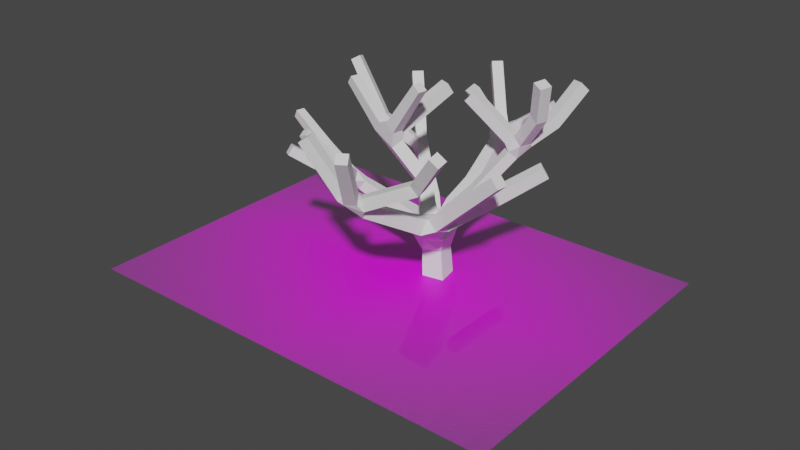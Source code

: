 # Source: sakura_tree.blend  (saved by Blender 3.2.14; exported with 4.5.12 LTS)
import bpy
from mathutils import Matrix  # noqa: F401  (used for matrix-valued properties, if any)

bpy.ops.wm.read_factory_settings(use_empty=True)
scene = bpy.context.scene
scene.name = 'Scene'

# ---- images (referenced by path relative to the original .blend; pixels are not part of the script)
import os
ASSET_DIR = os.environ.get("B2B_ASSET_DIR", "")  # directory of the original .blend (textures are referenced by path, not embedded)
HERE = os.path.dirname(os.path.abspath(__file__))  # packed textures are extracted next to this script under _unpacked/

def load_image(name, relpath, width, height, colorspace="sRGB"):
    """Load a texture the original file referenced (path relative to the .blend, or extracted next to this script)."""
    p = next((c for c in (os.path.join(HERE, relpath), os.path.join(ASSET_DIR, relpath)) if relpath and os.path.exists(c)), "")
    if p:
        img = bpy.data.images.load(p, check_existing=True)
        img.name = name
    else:  # same state as the original file: an image datablock whose file is absent (Cycles renders it pink)
        img = bpy.data.images.new(name, width, height)
        img.source = "FILE"
        img.filepath = "//" + (relpath or name)
    img.colorspace_settings.name = colorspace
    return img
img_sakura_tree_jpg = load_image('sakura tree.jpg', 'sakura tree.jpg', 1024, 1024, 'sRGB')

# ---- materials (node trees are filled in below, after node groups)
mat_sakura_tree = bpy.data.materials.new('sakura tree')
mat_sakura_tree.surface_render_method = 'BLENDED'
mat_sakura_tree.blend_method = 'BLEND'
mat_sakura_tree.use_transparent_shadow = False

# ---- material node trees
mat_sakura_tree.use_nodes = True; mat_sakura_tree.node_tree.nodes.clear()
_N = mat_sakura_tree.node_tree.nodes; _L = mat_sakura_tree.node_tree.links
n0 = _N.new('ShaderNodeOutputMaterial'); n0.name = 'Material Output'; n0.location = (300, 300)
n1 = _N.new('ShaderNodeTexImage'); n1.name = 'Image Texture'; n1.location = (-200, 300)
n1.image = img_sakura_tree_jpg
n1.extension = 'CLIP'
n2 = _N.new('ShaderNodeBsdfPrincipled'); n2.name = 'Principled BSDF'; n2.location = (0, 300)
n2.distribution = 'GGX'
n2.subsurface_method = 'RANDOM_WALK_SKIN'
n2.inputs[3].default_value = 1.45
n2.inputs[27].default_value = (0.0, 0.0, 0.0, 1.0)
n2.inputs[28].default_value = 1.0
_L.new(n1.outputs[0], n2.inputs[0])
_L.new(n1.outputs[1], n2.inputs[4])
_L.new(n2.outputs[0], n0.inputs[0])
n0.is_active_output = True

# ---- world
world_world = bpy.data.worlds.new('World'); scene.world = world_world
world_world.use_nodes = True; world_world.node_tree.nodes.clear()
_N = world_world.node_tree.nodes; _L = world_world.node_tree.links
n0 = _N.new('ShaderNodeOutputWorld'); n0.name = 'World Output'; n0.location = (300, 300)
n1 = _N.new('ShaderNodeBackground'); n1.name = 'Background'; n1.location = (10, 300)
n1.inputs[0].default_value = (0.05088, 0.05088, 0.05088, 1.0)
_L.new(n1.outputs[0], n0.inputs[0])
n0.is_active_output = True
world_world.color = (0.05088, 0.05088, 0.05088)
world_world.use_sun_shadow = False
world_world.sun_shadow_jitter_overblur = 0.0

# ---- meshes
me_sakura_tree = bpy.data.meshes.new('sakura tree')
me_sakura_tree.from_pydata([(-0.6667, -0.5, 0.0), (0.6667, -0.5, 0.0), (-0.6667, 0.5, 0.0), (0.6667, 0.5, 0.0)], [], [(0, 1, 3, 2)])
_uv = me_sakura_tree.uv_layers.new(name='UVMap')
_uv.uv.foreach_set('vector', [0.0, 0.0, 1.0, 0.0, 1.0, 1.0, 0.0, 1.0])
me_sakura_tree.materials.append(mat_sakura_tree)
me_sakura_tree.update()
me_cylinder_001 = bpy.data.meshes.new('Cylinder.001')
me_cylinder_001.from_pydata([(0.0, 1.0, -1.0), (0.0, 1.0, 1.0), (0.1951, 0.9808, -1.0), (0.1951, 0.9808, 1.0), (0.3827, 0.9239, -1.0), (0.3827, 0.9239, 1.0), (0.5556, 0.8315, -1.0), (0.5556, 0.8315, 1.0), (0.7071, 0.7071, -1.0), (0.7071, 0.7071, 1.0), (0.8315, 0.5556, -1.0), (0.8315, 0.5556, 1.0), (0.9239, 0.3827, -1.0), (0.9239, 0.3827, 1.0), (0.9808, 0.1951, -1.0), (0.9808, 0.1951, 1.0), (1.0, -4.371e-08, -1.0), (1.0, -4.371e-08, 1.0), (0.9808, -0.1951, -1.0), (0.9808, -0.1951, 1.0), (0.9239, -0.3827, -1.0), (0.9239, -0.3827, 1.0), (0.8315, -0.5556, -1.0), (0.8315, -0.5556, 1.0), (0.7071, -0.7071, -1.0), (0.7071, -0.7071, 1.0), (0.5556, -0.8315, -1.0), (0.5556, -0.8315, 1.0), (0.3827, -0.9239, -1.0), (0.3827, -0.9239, 1.0), (0.1951, -0.9808, -1.0), (0.1951, -0.9808, 1.0), (-8.742e-08, -1.0, -1.0), (-8.742e-08, -1.0, 1.0), (-0.1951, -0.9808, -1.0), (-0.1951, -0.9808, 1.0), (-0.3827, -0.9239, -1.0), (-0.3827, -0.9239, 1.0), (-0.5556, -0.8315, -1.0), (-0.5556, -0.8315, 1.0), (-0.7071, -0.7071, -1.0), (-0.7071, -0.7071, 1.0), (-0.8315, -0.5556, -1.0), (-0.8315, -0.5556, 1.0), (-0.9239, -0.3827, -1.0), (-0.9239, -0.3827, 1.0), (-0.9808, -0.1951, -1.0), (-0.9808, -0.1951, 1.0), (-1.0, 1.192e-08, -1.0), (-1.0, 1.192e-08, 1.0), (-0.9808, 0.1951, -1.0), (-0.9808, 0.1951, 1.0), (-0.9239, 0.3827, -1.0), (-0.9239, 0.3827, 1.0), (-0.8315, 0.5556, -1.0), (-0.8315, 0.5556, 1.0), (-0.7071, 0.7071, -1.0), (-0.7071, 0.7071, 1.0), (-0.5556, 0.8315, -1.0), (-0.5556, 0.8315, 1.0), (-0.3827, 0.9239, -1.0), (-0.3827, 0.9239, 1.0), (-0.1951, 0.9808, -1.0), (-0.1951, 0.9808, 1.0), (5.41e-08, 1.0, -2.878), (0.204, 0.9808, -2.878), (0.4002, 0.9239, -2.878), (0.5811, 0.8315, -2.878), (0.7396, 0.7071, -2.878), (0.8696, 0.5556, -2.878), (0.9663, 0.3827, -2.878), (1.026, 0.1951, -2.878), (1.046, -4.371e-08, -2.878), (1.026, -0.1951, -2.878), (0.9663, -0.3827, -2.878), (0.8696, -0.5556, -2.878), (0.7396, -0.7071, -2.878), (0.5811, -0.8315, -2.878), (0.4002, -0.9239, -2.878), (0.204, -0.9808, -2.878), (-3.734e-08, -1.0, -2.878), (-0.204, -0.9808, -2.878), (-0.4002, -0.9239, -2.878), (-0.5811, -0.8315, -2.878), (-0.7396, -0.7071, -2.878), (-0.8696, -0.5556, -2.878), (-0.9663, -0.3827, -2.878), (-1.026, -0.1951, -2.878), (-1.046, 1.192e-08, -2.878), (-1.026, 0.1951, -2.878), (-0.9663, 0.3827, -2.878), (-0.8696, 0.5556, -2.878), (-0.7396, 0.7071, -2.878), (-0.5811, 0.8315, -2.878), (-0.4002, 0.9239, -2.878), (-0.204, 0.9808, -2.878), (0.09755, 0.9904, 1.0), (0.2889, 0.9523, 1.0), (0.4691, 0.8777, 1.0), (0.6313, 0.7693, 1.0), (0.7693, 0.6313, 1.0), (0.8777, 0.4691, 1.0), (0.9523, 0.2889, 1.0), (0.9904, 0.09755, 1.0), (0.9904, -0.09755, 1.0), (0.9523, -0.2889, 1.0), (0.8777, -0.4691, 1.0), (0.7693, -0.6313, 1.0), (0.6313, -0.7693, 1.0), (0.4691, -0.8777, 1.0), (0.2889, -0.9523, 1.0), (0.09755, -0.9904, 1.0), (-0.09755, -0.9904, 1.0), (-0.2889, -0.9523, 1.0), (-0.4691, -0.8777, 1.0), (-0.6313, -0.7693, 1.0), (-0.7693, -0.6313, 1.0), (-0.8777, -0.4691, 1.0), (-0.9523, -0.2889, 1.0), (-0.9904, -0.09755, 1.0), (-0.9904, 0.09755, 1.0), (-0.9523, 0.2889, 1.0), (-0.8777, 0.4691, 1.0), (-0.7693, 0.6313, 1.0), (-0.6313, 0.7693, 1.0), (-0.4691, 0.8777, 1.0), (-0.2889, 0.9523, 1.0), (-0.09755, 0.9904, 1.0), (0.09755, 0.9904, 3.412), (2.303e-08, 1.0, 3.412), (0.2889, 0.9523, 3.412), (0.1951, 0.9808, 3.412), (0.4691, 0.8777, 3.412), (0.3827, 0.9239, 3.412), (0.6313, 0.7693, 3.412), (0.5556, 0.8315, 3.412), (0.7693, 0.6313, 3.412), (0.7071, 0.7071, 3.412), (0.8777, 0.4691, 3.412), (0.8315, 0.5556, 3.412), (0.9523, 0.2889, 3.412), (0.9239, 0.3827, 3.412), (0.9904, 0.09755, 3.412), (0.9808, 0.1951, 3.412), (0.9904, -0.09755, 3.412), (1.0, -4.371e-08, 3.412), (0.9523, -0.2889, 3.412), (0.9808, -0.1951, 3.412), (0.8777, -0.4691, 3.412), (0.9239, -0.3827, 3.412), (0.7693, -0.6313, 3.412), (0.8315, -0.5556, 3.412), (0.6313, -0.7693, 3.412), (0.7071, -0.7071, 3.412), (0.4691, -0.8777, 3.412), (0.5556, -0.8315, 3.412), (0.2889, -0.9523, 3.412), (0.3827, -0.9239, 3.412), (0.09755, -0.9904, 3.412), (0.1951, -0.9808, 3.412), (-0.09755, -0.9904, 3.412), (-6.439e-08, -1.0, 3.412), (-0.2889, -0.9523, 3.412), (-0.1951, -0.9808, 3.412), (-0.4691, -0.8777, 3.412), (-0.3827, -0.9239, 3.412), (-0.6313, -0.7693, 3.412), (-0.5556, -0.8315, 3.412), (-0.7693, -0.6313, 3.412), (-0.7071, -0.7071, 3.412), (-0.8777, -0.4691, 3.412), (-0.8315, -0.5556, 3.412), (-0.9523, -0.2889, 3.412), (-0.9239, -0.3827, 3.412), (-0.9904, -0.09755, 3.412), (-0.9808, -0.1951, 3.412), (-0.9904, 0.09755, 3.412), (-1.0, 1.192e-08, 3.412), (-0.9523, 0.2889, 3.412), (-0.9808, 0.1951, 3.412), (-0.8777, 0.4691, 3.412), (-0.9239, 0.3827, 3.412), (-0.7693, 0.6313, 3.412), (-0.8315, 0.5556, 3.412), (-0.6313, 0.7693, 3.412), (-0.7071, 0.7071, 3.412), (-0.4691, 0.8777, 3.412), (-0.5556, 0.8315, 3.412), (-0.2889, 0.9523, 3.412), (-0.3827, 0.9239, 3.412), (-0.09755, 0.9904, 3.412), (-0.1951, 0.9808, 3.412)], [], [(0, 1, 96, 3, 2), (2, 3, 97, 5, 4), (4, 5, 98, 7, 6), (6, 7, 99, 9, 8), (8, 9, 100, 11, 10), (10, 11, 101, 13, 12), (12, 13, 102, 15, 14), (14, 15, 103, 17, 16), (16, 17, 104, 19, 18), (18, 19, 105, 21, 20), (20, 21, 106, 23, 22), (22, 23, 107, 25, 24), (24, 25, 108, 27, 26), (26, 27, 109, 29, 28), (28, 29, 110, 31, 30), (30, 31, 111, 33, 32), (32, 33, 112, 35, 34), (34, 35, 113, 37, 36), (36, 37, 114, 39, 38), (38, 39, 115, 41, 40), (40, 41, 116, 43, 42), (42, 43, 117, 45, 44), (44, 45, 118, 47, 46), (46, 47, 119, 49, 48), (48, 49, 120, 51, 50), (50, 51, 121, 53, 52), (52, 53, 122, 55, 54), (54, 55, 123, 57, 56), (56, 57, 124, 59, 58), (58, 59, 125, 61, 60), (47, 118, 172, 175), (60, 61, 126, 63, 62), (62, 63, 127, 1, 0), (8, 10, 69, 68), (64, 65, 66, 67, 68, 69, 70, 71, 72, 73, 74, 75, 76, 77, 78, 79, 80, 81, 82, 83, 84, 85, 86, 87, 88, 89, 90, 91, 92, 93, 94, 95), (26, 28, 78, 77), (44, 46, 87, 86), (0, 2, 65, 64), (62, 0, 64, 95), (18, 20, 74, 73), (36, 38, 83, 82), (54, 56, 92, 91), (10, 12, 70, 69), (28, 30, 79, 78), (46, 48, 88, 87), (2, 4, 66, 65), (20, 22, 75, 74), (38, 40, 84, 83), (56, 58, 93, 92), (12, 14, 71, 70), (30, 32, 80, 79), (48, 50, 89, 88), (4, 6, 67, 66), (22, 24, 76, 75), (40, 42, 85, 84), (58, 60, 94, 93), (14, 16, 72, 71), (32, 34, 81, 80), (50, 52, 90, 89), (6, 8, 68, 67), (24, 26, 77, 76), (42, 44, 86, 85), (60, 62, 95, 94), (16, 18, 73, 72), (34, 36, 82, 81), (52, 54, 91, 90), (131, 128, 129, 190, 191, 188, 189, 186, 187, 184, 185, 182, 183, 180, 181, 178, 179, 176, 177, 174, 175, 172, 173, 170, 171, 168, 169, 166, 167, 164, 165, 162, 163, 160, 161, 158, 159, 156, 157, 154, 155, 152, 153, 150, 151, 148, 149, 146, 147, 144, 145, 142, 143, 140, 141, 138, 139, 136, 137, 134, 135, 132, 133, 130), (49, 119, 174, 177), (104, 17, 145, 144), (51, 120, 176, 179), (113, 35, 163, 162), (96, 1, 129, 128), (122, 53, 181, 180), (53, 121, 178, 181), (55, 122, 180, 183), (3, 96, 128, 131), (105, 19, 147, 146), (57, 123, 182, 185), (114, 37, 165, 164), (5, 97, 130, 133), (123, 55, 183, 182), (59, 124, 184, 187), (7, 98, 132, 135), (97, 3, 131, 130), (61, 125, 186, 189), (106, 21, 149, 148), (9, 99, 134, 137), (63, 126, 188, 191), (115, 39, 167, 166), (11, 100, 136, 139), (124, 57, 185, 184), (1, 127, 190, 129), (13, 101, 138, 141), (98, 5, 133, 132), (107, 23, 151, 150), (15, 102, 140, 143), (116, 41, 169, 168), (17, 103, 142, 145), (125, 59, 187, 186), (19, 104, 144, 147), (99, 7, 135, 134), (108, 25, 153, 152), (21, 105, 146, 149), (117, 43, 171, 170), (23, 106, 148, 151), (126, 61, 189, 188), (25, 107, 150, 153), (100, 9, 137, 136), (27, 108, 152, 155), (109, 27, 155, 154), (118, 45, 173, 172), (29, 109, 154, 157), (127, 63, 191, 190), (31, 110, 156, 159), (101, 11, 139, 138), (110, 29, 157, 156), (33, 111, 158, 161), (119, 47, 175, 174), (35, 112, 160, 163), (37, 113, 162, 165), (102, 13, 141, 140), (111, 31, 159, 158), (39, 114, 164, 167), (120, 49, 177, 176), (41, 115, 166, 169), (43, 116, 168, 171), (103, 15, 143, 142), (45, 117, 170, 173), (112, 33, 161, 160), (121, 51, 179, 178)])
_uv = me_cylinder_001.uv_layers.new(name='UVMap')
_uv.uv.foreach_set('vector', [1.0, 0.5, 1.0, 1.0, 0.9844, 1.0, 0.9688, 1.0, 0.9688, 0.5, 0.9688, 0.5, 0.9688, 1.0, 0.9531, 1.0, 0.9375, 1.0, 0.9375, 0.5, 0.9375, 0.5, 0.9375, 1.0, 0.9219, 1.0, 0.9062, 1.0, 0.9062, 0.5, 0.9062, 0.5, 0.9062, 1.0, 0.8906, 1.0, 0.875, 1.0, 0.875, 0.5, 0.875, 0.5, 0.875, 1.0, 0.8594, 1.0, 0.8438, 1.0, 0.8438, 0.5, 0.8438, 0.5, 0.8438, 1.0, 0.8281, 1.0, 0.8125, 1.0, 0.8125, 0.5, 0.8125, 0.5, 0.8125, 1.0, 0.7969, 1.0, 0.7812, 1.0, 0.7812, 0.5, 0.7812, 0.5, 0.7812, 1.0, 0.7656, 1.0, 0.75, 1.0, 0.75, 0.5, 0.75, 0.5, 0.75, 1.0, 0.7344, 1.0, 0.7188, 1.0, 0.7188, 0.5, 0.7188, 0.5, 0.7188, 1.0, 0.7031, 1.0, 0.6875, 1.0, 0.6875, 0.5, 0.6875, 0.5, 0.6875, 1.0, 0.6719, 1.0, 0.6562, 1.0, 0.6562, 0.5, 0.6562, 0.5, 0.6562, 1.0, 0.6406, 1.0, 0.625, 1.0, 0.625, 0.5, 0.625, 0.5, 0.625, 1.0, 0.6094, 1.0, 0.5938, 1.0, 0.5938, 0.5, 0.5938, 0.5, 0.5938, 1.0, 0.5781, 1.0, 0.5625, 1.0, 0.5625, 0.5, 0.5625, 0.5, 0.5625, 1.0, 0.5469, 1.0, 0.5312, 1.0, 0.5312, 0.5, 0.5312, 0.5, 0.5312, 1.0, 0.5156, 1.0, 0.5, 1.0, 0.5, 0.5, 0.5, 0.5, 0.5, 1.0, 0.4844, 1.0, 0.4688, 1.0, 0.4688, 0.5, 0.4688, 0.5, 0.4688, 1.0, 0.4531, 1.0, 0.4375, 1.0, 0.4375, 0.5, 0.4375, 0.5, 0.4375, 1.0, 0.4219, 1.0, 0.4062, 1.0, 0.4062, 0.5, 0.4062, 0.5, 0.4062, 1.0, 0.3906, 1.0, 0.375, 1.0, 0.375, 0.5, 0.375, 0.5, 0.375, 1.0, 0.3594, 1.0, 0.3438, 1.0, 0.3438, 0.5, 0.3438, 0.5, 0.3438, 1.0, 0.3281, 1.0, 0.3125, 1.0, 0.3125, 0.5, 0.3125, 0.5, 0.3125, 1.0, 0.2969, 1.0, 0.2812, 1.0, 0.2812, 0.5, 0.2812, 0.5, 0.2812, 1.0, 0.2656, 1.0, 0.25, 1.0, 0.25, 0.5, 0.25, 0.5, 0.25, 1.0, 0.2344, 1.0, 0.2188, 1.0, 0.2188, 0.5, 0.2188, 0.5, 0.2188, 1.0, 0.2031, 1.0, 0.1875, 1.0, 0.1875, 0.5, 0.1875, 0.5, 0.1875, 1.0, 0.1719, 1.0, 0.1562, 1.0, 0.1562, 0.5, 0.1562, 0.5, 0.1562, 1.0, 0.1406, 1.0, 0.125, 1.0, 0.125, 0.5, 0.125, 0.5, 0.125, 1.0, 0.1094, 1.0, 0.09375, 1.0, 0.09375, 0.5, 0.09375, 0.5, 0.09375, 1.0, 0.07812, 1.0, 0.0625, 1.0, 0.0625, 0.5, 0.2812, 1.0, 0.2969, 1.0, 0.2969, 1.0, 0.2812, 1.0, 0.0625, 0.5, 0.0625, 1.0, 0.04688, 1.0, 0.03125, 1.0, 0.03125, 0.5, 0.03125, 0.5, 0.03125, 1.0, 0.01562, 1.0, 0.0, 1.0, 0.0, 0.5, 0.875, 0.5, 0.8438, 0.5, 0.8438, 0.5, 0.875, 0.5, 0.75, 0.49, 0.7968, 0.4854, 0.8418, 0.4717, 0.8833, 0.4496, 0.9197, 0.4197, 0.9496, 0.3833, 0.9717, 0.3418, 0.9854, 0.2968, 0.99, 0.25, 0.9854, 0.2032, 0.9717, 0.1582, 0.9496, 0.1167, 0.9197, 0.08029, 0.8833, 0.05045, 0.8418, 0.02827, 0.7968, 0.01461, 0.75, 0.01, 0.7032, 0.01461, 0.6582, 0.02827, 0.6167, 0.05045, 0.5803, 0.08029, 0.5504, 0.1167, 0.5283, 0.1582, 0.5146, 0.2032, 0.51, 0.25, 0.5146, 0.2968, 0.5283, 0.3418, 0.5504, 0.3833, 0.5803, 0.4197, 0.6167, 0.4496, 0.6582, 0.4717, 0.7032, 0.4854, 0.5938, 0.5, 0.5625, 0.5, 0.5625, 0.5, 0.5938, 0.5, 0.3125, 0.5, 0.2812, 0.5, 0.2812, 0.5, 0.3125, 0.5, 1.0, 0.5, 0.9688, 0.5, 0.9688, 0.5, 1.0, 0.5, 0.03125, 0.5, 0.0, 0.5, 0.0, 0.5, 0.03125, 0.5, 0.7188, 0.5, 0.6875, 0.5, 0.6875, 0.5, 0.7188, 0.5, 0.4375, 0.5, 0.4062, 0.5, 0.4062, 0.5, 0.4375, 0.5, 0.1562, 0.5, 0.125, 0.5, 0.125, 0.5, 0.1562, 0.5, 0.8438, 0.5, 0.8125, 0.5, 0.8125, 0.5, 0.8438, 0.5, 0.5625, 0.5, 0.5312, 0.5, 0.5312, 0.5, 0.5625, 0.5, 0.2812, 0.5, 0.25, 0.5, 0.25, 0.5, 0.2812, 0.5, 0.9688, 0.5, 0.9375, 0.5, 0.9375, 0.5, 0.9688, 0.5, 0.6875, 0.5, 0.6562, 0.5, 0.6562, 0.5, 0.6875, 0.5, 0.4062, 0.5, 0.375, 0.5, 0.375, 0.5, 0.4062, 0.5, 0.125, 0.5, 0.09375, 0.5, 0.09375, 0.5, 0.125, 0.5, 0.8125, 0.5, 0.7812, 0.5, 0.7812, 0.5, 0.8125, 0.5, 0.5312, 0.5, 0.5, 0.5, 0.5, 0.5, 0.5312, 0.5, 0.25, 0.5, 0.2188, 0.5, 0.2188, 0.5, 0.25, 0.5, 0.9375, 0.5, 0.9062, 0.5, 0.9062, 0.5, 0.9375, 0.5, 0.6562, 0.5, 0.625, 0.5, 0.625, 0.5, 0.6562, 0.5, 0.375, 0.5, 0.3438, 0.5, 0.3438, 0.5, 0.375, 0.5, 0.09375, 0.5, 0.0625, 0.5, 0.0625, 0.5, 0.09375, 0.5, 0.7812, 0.5, 0.75, 0.5, 0.75, 0.5, 0.7812, 0.5, 0.5, 0.5, 0.4688, 0.5, 0.4688, 0.5, 0.5, 0.5, 0.2188, 0.5, 0.1875, 0.5, 0.1875, 0.5, 0.2188, 0.5, 0.9062, 0.5, 0.875, 0.5, 0.875, 0.5, 0.9062, 0.5, 0.625, 0.5, 0.5938, 0.5, 0.5938, 0.5, 0.625, 0.5, 0.3438, 0.5, 0.3125, 0.5, 0.3125, 0.5, 0.3438, 0.5, 0.0625, 0.5, 0.03125, 0.5, 0.03125, 0.5, 0.0625, 0.5, 0.75, 0.5, 0.7188, 0.5, 0.7188, 0.5, 0.75, 0.5, 0.4688, 0.5, 0.4375, 0.5, 0.4375, 0.5, 0.4688, 0.5, 0.1875, 0.5, 0.1562, 0.5, 0.1562, 0.5, 0.1875, 0.5, 0.2968, 0.4854, 0.2734, 0.4877, 0.25, 0.49, 0.2266, 0.4877, 0.2032, 0.4854, 0.1807, 0.4786, 0.1582, 0.4717, 0.1374, 0.4606, 0.1167, 0.4496, 0.09848, 0.4346, 0.08029, 0.4197, 0.06537, 0.4015, 0.05045, 0.3833, 0.03936, 0.3626, 0.02827, 0.3418, 0.02144, 0.3193, 0.01461, 0.2968, 0.01231, 0.2734, 0.01, 0.25, 0.01231, 0.2266, 0.01461, 0.2032, 0.02144, 0.1807, 0.02827, 0.1582, 0.03936, 0.1374, 0.05045, 0.1167, 0.06537, 0.09848, 0.08029, 0.08029, 0.09848, 0.06537, 0.1167, 0.05045, 0.1374, 0.03936, 0.1582, 0.02827, 0.1807, 0.02144, 0.2032, 0.01461, 0.2266, 0.01231, 0.25, 0.01, 0.2734, 0.01231, 0.2968, 0.01461, 0.3193, 0.02144, 0.3418, 0.02827, 0.3626, 0.03936, 0.3833, 0.05045, 0.4015, 0.06537, 0.4197, 0.08029, 0.4346, 0.09848, 0.4496, 0.1167, 0.4606, 0.1374, 0.4717, 0.1582, 0.4786, 0.1807, 0.4854, 0.2032, 0.4877, 0.2266, 0.49, 0.25, 0.4877, 0.2734, 0.4854, 0.2968, 0.4786, 0.3193, 0.4717, 0.3418, 0.4606, 0.3626, 0.4496, 0.3833, 0.4346, 0.4015, 0.4197, 0.4197, 0.4015, 0.4346, 0.3833, 0.4496, 0.3626, 0.4606, 0.3418, 0.4717, 0.3193, 0.4786, 0.25, 1.0, 0.2656, 1.0, 0.2656, 1.0, 0.25, 1.0, 0.7344, 1.0, 0.75, 1.0, 0.75, 1.0, 0.7344, 1.0, 0.2188, 1.0, 0.2344, 1.0, 0.2344, 1.0, 0.2188, 1.0, 0.4531, 1.0, 0.4688, 1.0, 0.4688, 1.0, 0.4531, 1.0, 0.9844, 1.0, 1.0, 1.0, 1.0, 1.0, 0.9844, 1.0, 0.1719, 1.0, 0.1875, 1.0, 0.1875, 1.0, 0.1719, 1.0, 0.1875, 1.0, 0.2031, 1.0, 0.2031, 1.0, 0.1875, 1.0, 0.1562, 1.0, 0.1719, 1.0, 0.1719, 1.0, 0.1562, 1.0, 0.9688, 1.0, 0.9844, 1.0, 0.9844, 1.0, 0.9688, 1.0, 0.7031, 1.0, 0.7188, 1.0, 0.7188, 1.0, 0.7031, 1.0, 0.125, 1.0, 0.1406, 1.0, 0.1406, 1.0, 0.125, 1.0, 0.4219, 1.0, 0.4375, 1.0, 0.4375, 1.0, 0.4219, 1.0, 0.9375, 1.0, 0.9531, 1.0, 0.9531, 1.0, 0.9375, 1.0, 0.1406, 1.0, 0.1562, 1.0, 0.1562, 1.0, 0.1406, 1.0, 0.09375, 1.0, 0.1094, 1.0, 0.1094, 1.0, 0.09375, 1.0, 0.9062, 1.0, 0.9219, 1.0, 0.9219, 1.0, 0.9062, 1.0, 0.9531, 1.0, 0.9688, 1.0, 0.9688, 1.0, 0.9531, 1.0, 0.0625, 1.0, 0.07812, 1.0, 0.07812, 1.0, 0.0625, 1.0, 0.6719, 1.0, 0.6875, 1.0, 0.6875, 1.0, 0.6719, 1.0, 0.875, 1.0, 0.8906, 1.0, 0.8906, 1.0, 0.875, 1.0, 0.03125, 1.0, 0.04688, 1.0, 0.04688, 1.0, 0.03125, 1.0, 0.3906, 1.0, 0.4062, 1.0, 0.4062, 1.0, 0.3906, 1.0, 0.8438, 1.0, 0.8594, 1.0, 0.8594, 1.0, 0.8438, 1.0, 0.1094, 1.0, 0.125, 1.0, 0.125, 1.0, 0.1094, 1.0, 0.0, 1.0, 0.01562, 1.0, 0.01562, 1.0, 0.0, 1.0, 0.8125, 1.0, 0.8281, 1.0, 0.8281, 1.0, 0.8125, 1.0, 0.9219, 1.0, 0.9375, 1.0, 0.9375, 1.0, 0.9219, 1.0, 0.6406, 1.0, 0.6562, 1.0, 0.6562, 1.0, 0.6406, 1.0, 0.7812, 1.0, 0.7969, 1.0, 0.7969, 1.0, 0.7812, 1.0, 0.3594, 1.0, 0.375, 1.0, 0.375, 1.0, 0.3594, 1.0, 0.75, 1.0, 0.7656, 1.0, 0.7656, 1.0, 0.75, 1.0, 0.07812, 1.0, 0.09375, 1.0, 0.09375, 1.0, 0.07812, 1.0, 0.7188, 1.0, 0.7344, 1.0, 0.7344, 1.0, 0.7188, 1.0, 0.8906, 1.0, 0.9062, 1.0, 0.9062, 1.0, 0.8906, 1.0, 0.6094, 1.0, 0.625, 1.0, 0.625, 1.0, 0.6094, 1.0, 0.6875, 1.0, 0.7031, 1.0, 0.7031, 1.0, 0.6875, 1.0, 0.3281, 1.0, 0.3438, 1.0, 0.3438, 1.0, 0.3281, 1.0, 0.6562, 1.0, 0.6719, 1.0, 0.6719, 1.0, 0.6562, 1.0, 0.04688, 1.0, 0.0625, 1.0, 0.0625, 1.0, 0.04688, 1.0, 0.625, 1.0, 0.6406, 1.0, 0.6406, 1.0, 0.625, 1.0, 0.8594, 1.0, 0.875, 1.0, 0.875, 1.0, 0.8594, 1.0, 0.5938, 1.0, 0.6094, 1.0, 0.6094, 1.0, 0.5938, 1.0, 0.5781, 1.0, 0.5938, 1.0, 0.5938, 1.0, 0.5781, 1.0, 0.2969, 1.0, 0.3125, 1.0, 0.3125, 1.0, 0.2969, 1.0, 0.5625, 1.0, 0.5781, 1.0, 0.5781, 1.0, 0.5625, 1.0, 0.01562, 1.0, 0.03125, 1.0, 0.03125, 1.0, 0.01562, 1.0, 0.5312, 1.0, 0.5469, 1.0, 0.5469, 1.0, 0.5312, 1.0, 0.8281, 1.0, 0.8438, 1.0, 0.8438, 1.0, 0.8281, 1.0, 0.5469, 1.0, 0.5625, 1.0, 0.5625, 1.0, 0.5469, 1.0, 0.5, 1.0, 0.5156, 1.0, 0.5156, 1.0, 0.5, 1.0, 0.2656, 1.0, 0.2812, 1.0, 0.2812, 1.0, 0.2656, 1.0, 0.4688, 1.0, 0.4844, 1.0, 0.4844, 1.0, 0.4688, 1.0, 0.4375, 1.0, 0.4531, 1.0, 0.4531, 1.0, 0.4375, 1.0, 0.7969, 1.0, 0.8125, 1.0, 0.8125, 1.0, 0.7969, 1.0, 0.5156, 1.0, 0.5312, 1.0, 0.5312, 1.0, 0.5156, 1.0, 0.4062, 1.0, 0.4219, 1.0, 0.4219, 1.0, 0.4062, 1.0, 0.2344, 1.0, 0.25, 1.0, 0.25, 1.0, 0.2344, 1.0, 0.375, 1.0, 0.3906, 1.0, 0.3906, 1.0, 0.375, 1.0, 0.3438, 1.0, 0.3594, 1.0, 0.3594, 1.0, 0.3438, 1.0, 0.7656, 1.0, 0.7812, 1.0, 0.7812, 1.0, 0.7656, 1.0, 0.3125, 1.0, 0.3281, 1.0, 0.3281, 1.0, 0.3125, 1.0, 0.4844, 1.0, 0.5, 1.0, 0.5, 1.0, 0.4844, 1.0, 0.2031, 1.0, 0.2188, 1.0, 0.2188, 1.0, 0.2031, 1.0])
me_cylinder_001.update()
me_cube_001 = bpy.data.meshes.new('Cube.001')
me_cube_001.from_pydata([(-0.1303, 0.4131, -0.1024), (-0.006937, -0.2949, -0.1024), (-0.6856, -0.4131, 0.1024), (-0.8089, 0.2949, 0.1024), (0.2657, 0.3803, 1.561), (0.3595, -0.1262, 1.59), (-0.1465, -0.2175, 1.632), (-0.2404, 0.289, 1.603), (-3.011, 0.7748, 6.165), (-3.101, 0.9688, 6.108), (-2.937, 1.075, 6.211), (-2.847, 0.8814, 6.268), (-2.504, 2.253, 5.513), (-2.323, 2.427, 5.513), (-2.193, 2.292, 5.68), (-2.374, 2.118, 5.68), (-2.265, -1.992, 5.013), (-2.438, -1.874, 4.988), (-2.39, -1.766, 5.162), (-2.217, -1.885, 5.188), (-3.644, -0.4046, 5.024), (-3.604, -0.2148, 5.024), (-3.521, -0.2323, 5.198), (-3.56, -0.4221, 5.198), (-0.8987, -2.131, 5.186), (-1.142, -2.179, 5.14), (-1.209, -1.998, 5.303), (-0.9652, -1.95, 5.349), (2.516, -1.144, 5.445), (2.489, -1.402, 5.445), (2.314, -1.384, 5.638), (2.341, -1.126, 5.638), (2.144, 0.7761, 4.945), (2.327, 0.5959, 4.923), (2.25, 0.4911, 5.146), (2.067, 0.6712, 5.168), (-0.7808, -3.162, 6.064), (-0.8598, -2.94, 6.064), (-0.6799, -2.876, 6.204), (-0.6009, -3.099, 6.204), (2.131, -2.459, 6.271), (2.119, -2.684, 6.198), (1.931, -2.719, 6.338), (1.943, -2.495, 6.411), (0.8146, -3.559, 6.198), (0.6151, -3.686, 6.198), (0.5114, -3.524, 6.335), (0.7109, -3.397, 6.335), (-1.232, -2.514, 5.892), (-1.384, -2.519, 5.826), (-1.419, -2.374, 5.896), (-1.268, -2.369, 5.962), (1.094, 2.826, 5.404), (1.14, 2.607, 5.404), (1.011, 2.58, 5.584), (0.9646, 2.798, 5.584), (-0.3944, 1.642, 5.725), (-0.6135, 1.758, 5.725), (-0.5161, 1.942, 5.861), (-0.2969, 1.826, 5.861), (-1.018, 3.242, 5.816), (-0.8389, 3.413, 5.816), (-0.7099, 3.278, 5.979), (-0.8894, 3.107, 5.979), (1.195, -0.07404, 4.2), (1.417, -0.2566, 4.189), (1.349, -0.3559, 4.45), (1.127, -0.1733, 4.461), (-2.67, -0.6271, 4.513), (-2.623, -0.4018, 4.513), (-2.536, -0.42, 4.726), (-2.583, -0.6452, 4.726), (-1.197, -1.411, 4.656), (-1.426, -1.509, 4.656), (-1.48, -1.382, 4.862), (-1.251, -1.284, 4.862), (-1.786, -1.427, 4.513), (-1.999, -1.311, 4.499), (-1.95, -1.195, 4.707), (-1.737, -1.311, 4.721), (-2.225, 0.7646, 4.907), (-2.348, 0.9736, 4.878), (-2.196, 1.085, 5.033), (-2.073, 0.876, 5.062), (0.4931, -0.9717, 6.76), (0.4595, -1.172, 6.76), (0.2976, -1.145, 6.88), (0.3312, -0.9446, 6.88), (-1.775, -0.6861, 6.32), (-1.724, -0.4891, 6.32), (-1.614, -0.5175, 6.489), (-1.665, -0.7144, 6.489), (-0.0771, 0.4136, 6.272), (0.1544, 0.3148, 6.272), (0.1028, 0.1938, 6.487), (-0.1287, 0.2926, 6.487), (1.663, -1.04, 4.644), (1.633, -1.328, 4.644), (1.439, -1.307, 4.858), (1.469, -1.02, 4.858), (0.09809, -0.7137, 4.589), (0.2356, -0.4954, 4.654), (0.4028, -0.6443, 4.798), (0.2653, -0.8625, 4.733), (0.5283, -2.011, 4.289), (0.2486, -1.916, 4.289), (0.2933, -1.785, 4.55), (0.573, -1.88, 4.55), (1.399, -2.131, 5.377), (1.431, -2.377, 5.344), (1.279, -2.423, 5.537), (1.247, -2.177, 5.57), (-0.0953, 1.396, 3.746), (0.2452, 1.368, 3.774), (0.2058, 1.174, 4.055), (-0.1347, 1.203, 4.027), (1.941, 1.105, 6.596), (1.833, 0.8744, 6.558), (1.606, 0.9677, 6.635), (1.714, 1.198, 6.673), (-0.1171, 1.066, 5.814), (-0.1807, 1.325, 5.814), (-0.01294, 1.366, 6.017), (0.05064, 1.108, 6.017), (1.56, 2.912, 5.985), (1.808, 2.794, 6.008), (1.711, 2.626, 6.203), (1.462, 2.743, 6.18), (0.3928, 0.993, 3.952), (0.5679, 0.8323, 3.952), (0.4484, 0.7022, 4.111), (0.2734, 0.8629, 4.111), (1.317, 2.255, 5.305), (1.551, 2.13, 5.315), (1.468, 1.992, 5.526), (1.235, 2.117, 5.516), (1.743, 1.334, 5.749), (1.643, 1.099, 5.731), (1.431, 1.181, 5.849), (1.531, 1.415, 5.867), (0.0212, 0.3994, 0.5302), (0.131, -0.2308, 0.5302), (-0.4732, -0.3361, 0.7125), (-0.5829, 0.2942, 0.7125), (0.1445, 0.3883, 1.045), (0.2432, -0.1787, 1.045), (-0.3003, -0.2734, 1.209), (-0.3991, 0.2937, 1.209), (0.1951, 0.4084, 2.011), (0.2839, -0.07439, 2.068), (-0.1969, -0.1702, 2.006), (-0.2857, 0.3126, 1.949), (0.1331, 0.4308, 2.381), (0.2184, -0.03293, 2.436), (-0.2434, -0.1249, 2.376), (-0.3287, 0.3388, 2.321), (0.07352, 0.4523, 2.736), (0.1554, 0.006914, 2.789), (-0.2881, -0.08143, 2.732), (-0.3701, 0.3639, 2.679), (0.2762, -0.07458, 3.117), (-0.06814, -0.2983, 3.117), (-0.2462, -0.1197, 3.499), (0.1247, 0.1515, 3.502), (0.4361, -0.3414, 3.306), (0.1106, -0.5528, 3.306), (0.006344, -0.3923, 3.644), (0.3318, -0.1808, 3.644), (0.5858, -0.5911, 3.484), (0.278, -0.7911, 3.484), (0.1794, -0.6393, 3.803), (0.4872, -0.4393, 3.803), (0.7293, -0.8304, 3.653), (0.4383, -1.019, 3.653), (0.3451, -0.8759, 3.955), (0.6899, -0.7013, 3.932), (-0.4952, -0.228, 3.208), (-0.7025, 0.09332, 3.208), (-0.5162, 0.2374, 3.517), (-0.7294, -0.3572, 3.412), (-0.9168, -0.06678, 3.412), (-0.7528, 0.03902, 3.698), (-0.5654, -0.2514, 3.698), (-0.9331, -0.4696, 3.591), (-1.103, -0.2061, 3.591), (-0.9544, -0.1101, 3.849), (-0.7843, -0.3736, 3.849), (-1.119, -0.5724, 3.753), (-1.274, -0.3334, 3.753), (-1.139, -0.2463, 3.988), (-0.9844, -0.4853, 3.988), (-1.294, -0.6685, 3.906), (-1.433, -0.4525, 3.906), (-1.311, -0.3738, 4.118), (-1.172, -0.5898, 4.118), (-1.459, -0.7597, 4.05), (-1.584, -0.5654, 4.05), (-1.474, -0.4946, 4.241), (-1.349, -0.6889, 4.241), (-0.6743, 0.4077, 3.182), (-0.3433, 0.6965, 3.168), (-0.237, 0.4805, 3.514), (-0.8758, 0.605, 3.385), (-0.6351, 0.879, 3.385), (-0.4846, 0.7467, 3.69), (-0.7253, 0.4728, 3.69), (-1.055, 0.7807, 3.566), (-0.8323, 1.034, 3.566), (-0.693, 0.9119, 3.848), (-0.9159, 0.6583, 3.848), (-1.222, 0.9437, 3.734), (-1.015, 1.178, 3.734), (-0.8864, 1.065, 3.995), (-1.093, 0.8303, 3.995), (-1.379, 1.098, 3.893), (-1.188, 1.315, 3.893), (-1.069, 1.21, 4.134), (-1.26, 0.9931, 4.134), (-1.53, 1.245, 4.045), (-1.354, 1.445, 4.045), (-1.244, 1.349, 4.267), (-1.42, 1.149, 4.267), (-2.37, 0.7615, 5.136), (-2.468, 0.9724, 5.074), (-2.29, 1.088, 5.186), (-2.192, 0.8773, 5.248), (-2.482, 0.7638, 5.314), (-2.578, 0.9717, 5.254), (-2.402, 1.086, 5.364), (-2.305, 0.878, 5.425), (-2.59, 0.7661, 5.489), (-2.686, 0.9711, 5.429), (-2.512, 1.084, 5.538), (-2.416, 0.8787, 5.598), (-2.697, 0.7683, 5.66), (-2.791, 0.9705, 5.601), (-2.62, 1.082, 5.709), (-2.526, 0.8794, 5.768), (-2.803, 0.7705, 5.83), (-2.895, 0.97, 5.772), (-2.726, 1.08, 5.878), (-2.634, 0.8801, 5.936), (-2.907, 0.7727, 5.998), (-2.999, 0.9694, 5.94), (-2.832, 1.077, 6.045), (-2.741, 0.8807, 6.102), (-1.793, 1.517, 4.37), (-1.616, 1.687, 4.37), (-1.49, 1.555, 4.533), (-1.678, 1.431, 4.528), (-1.893, 1.621, 4.531), (-1.716, 1.791, 4.531), (-1.589, 1.659, 4.694), (-1.766, 1.489, 4.694), (-1.994, 1.726, 4.693), (-1.816, 1.896, 4.693), (-1.688, 1.764, 4.857), (-1.866, 1.593, 4.857), (-2.095, 1.83, 4.856), (-1.917, 2.002, 4.856), (-1.789, 1.869, 5.021), (-1.967, 1.697, 5.021), (-2.197, 1.936, 5.02), (-2.018, 2.108, 5.02), (-1.889, 1.974, 5.185), (-2.069, 1.802, 5.185), (-2.299, 2.041, 5.184), (-2.119, 2.214, 5.184), (-1.99, 2.08, 5.35), (-2.17, 1.907, 5.35), (-2.401, 2.147, 5.348), (-2.221, 2.321, 5.348), (-2.091, 2.186, 5.515), (-2.272, 2.012, 5.515), (-1.925, -1.592, 4.658), (-2.116, -1.461, 4.63), (-2.063, -1.341, 4.824), (-1.871, -1.472, 4.852), (-2.042, -1.73, 4.78), (-2.227, -1.603, 4.753), (-2.175, -1.487, 4.94), (-1.99, -1.614, 4.967), (-2.154, -1.862, 4.898), (-2.333, -1.74, 4.871), (-2.284, -1.628, 5.052), (-2.105, -1.751, 5.079), (-2.862, -0.5833, 4.614), (-2.816, -0.3649, 4.614), (-2.72, -0.385, 4.814), (-2.766, -0.6035, 4.814), (-3.028, -0.5454, 4.701), (-2.984, -0.333, 4.701), (-2.89, -0.3526, 4.895), (-2.934, -0.565, 4.895), (-3.187, -0.509, 4.784), (-3.144, -0.3025, 4.784), (-3.053, -0.3215, 4.974), (-3.096, -0.528, 4.974), (-3.342, -0.4735, 4.866), (-3.3, -0.2727, 4.866), (-3.212, -0.2912, 5.05), (-3.254, -0.4921, 5.05), (-3.494, -0.4388, 4.946), (-3.454, -0.2435, 4.946), (-3.367, -0.2616, 5.125), (-3.408, -0.4568, 5.125), (-1.126, -1.577, 4.775), (-1.356, -1.675, 4.775), (-1.41, -1.547, 4.983), (-1.181, -1.449, 4.983), (-1.054, -1.744, 4.896), (-1.285, -1.842, 4.896), (-1.34, -1.714, 5.105), (-1.109, -1.616, 5.105), (-0.9824, -1.912, 5.018), (-1.214, -2.01, 5.018), (-1.269, -1.882, 5.227), (-1.037, -1.783, 5.227), (1.847, -1.063, 4.818), (1.818, -1.344, 4.818), (1.629, -1.324, 5.027), (1.658, -1.043, 5.027), (2.02, -1.084, 4.98), (1.991, -1.359, 4.98), (1.806, -1.34, 5.184), (1.834, -1.064, 5.184), (2.188, -1.104, 5.137), (2.159, -1.374, 5.137), (1.978, -1.355, 5.338), (2.006, -1.085, 5.338), (2.353, -1.124, 5.292), (2.325, -1.388, 5.292), (2.147, -1.37, 5.489), (2.175, -1.106, 5.489), (0.4505, -2.228, 4.417), (0.1789, -2.135, 4.417), (0.2223, -2.007, 4.67), (0.4939, -2.1, 4.67), (0.3784, -2.428, 4.535), (0.1143, -2.338, 4.535), (0.1565, -2.214, 4.781), (0.4205, -2.303, 4.781), (0.3083, -2.622, 4.65), (0.05161, -2.535, 4.65), (0.09262, -2.414, 4.889), (0.3501, -2.498, 4.875), (1.383, 0.09675, 4.348), (1.583, -0.1008, 4.323), (1.499, -0.2157, 4.567), (1.299, -0.0182, 4.591), (1.542, 0.2382, 4.472), (1.738, 0.04424, 4.448), (1.656, -0.0686, 4.687), (1.459, 0.1253, 4.711), (1.696, 0.3757, 4.593), (1.889, 0.1853, 4.57), (1.808, 0.07452, 4.805), (1.615, 0.2649, 4.828), (1.847, 0.5108, 4.712), (2.036, 0.3239, 4.689), (1.957, 0.2151, 4.92), (1.768, 0.4021, 4.943), (1.996, 0.6442, 4.829), (2.182, 0.4606, 4.807), (2.104, 0.3538, 5.033), (1.918, 0.5374, 5.056), (-0.05708, -2.918, 5.0), (-0.1437, -2.674, 5.0), (0.05346, -2.604, 5.153), (0.096, -2.836, 5.163), (-0.1832, -2.96, 5.186), (-0.2685, -2.72, 5.186), (-0.07437, -2.651, 5.336), (0.01093, -2.892, 5.336), (-0.306, -3.002, 5.366), (-0.3901, -2.765, 5.366), (-0.1988, -2.697, 5.514), (-0.1148, -2.934, 5.514), (-0.4267, -3.043, 5.544), (-0.5095, -2.809, 5.544), (-0.3211, -2.743, 5.69), (-0.2384, -2.976, 5.69), (-0.5459, -3.083, 5.719), (-0.6274, -2.853, 5.719), (-0.4419, -2.787, 5.863), (-0.3604, -3.017, 5.863), (-0.6638, -3.123, 5.892), (-0.7441, -2.897, 5.892), (-0.5614, -2.832, 6.034), (-0.4811, -3.058, 6.034), (1.588, -2.206, 5.599), (1.575, -2.441, 5.523), (1.379, -2.478, 5.669), (1.392, -2.243, 5.745), (1.726, -2.271, 5.77), (1.713, -2.503, 5.695), (1.52, -2.539, 5.839), (1.532, -2.307, 5.915), (1.862, -2.334, 5.939), (1.85, -2.564, 5.864), (1.658, -2.6, 6.007), (1.67, -2.37, 6.082), (1.997, -2.397, 6.106), (1.985, -2.624, 6.032), (1.795, -2.66, 6.173), (1.807, -2.433, 6.247), (0.3841, -2.863, 5.023), (0.1656, -3.002, 5.023), (0.2705, -2.684, 5.173), (0.4591, -2.984, 5.228), (0.2439, -3.121, 5.228), (0.132, -2.946, 5.375), (0.3472, -2.808, 5.375), (0.5322, -3.102, 5.427), (0.3202, -3.237, 5.427), (0.21, -3.064, 5.572), (0.422, -2.929, 5.572), (0.604, -3.219, 5.623), (0.3952, -3.352, 5.623), (0.2866, -3.181, 5.766), (0.4954, -3.048, 5.766), (0.6749, -3.333, 5.817), (0.4692, -3.464, 5.817), (0.3623, -3.296, 5.958), (0.5679, -3.165, 5.958), (0.745, -3.447, 6.008), (0.5425, -3.576, 6.008), (0.4372, -3.411, 6.147), (0.6397, -3.281, 6.147), (-1.013, -2.281, 5.448), (-1.219, -2.288, 5.358), (-1.267, -2.09, 5.453), (-1.061, -2.083, 5.543), (-1.092, -2.365, 5.608), (-1.278, -2.371, 5.527), (-1.322, -2.192, 5.613), (-1.136, -2.186, 5.694), (-1.164, -2.442, 5.754), (-1.332, -2.447, 5.68), (-1.372, -2.286, 5.758), (-1.204, -2.28, 5.832), (-0.1227, 1.659, 3.925), (0.1923, 1.67, 3.975), (0.1552, 1.498, 4.242), (-0.1598, 1.488, 4.191), (-0.1461, 1.894, 4.083), (0.1498, 1.904, 4.131), (0.1149, 1.743, 4.382), (-0.181, 1.733, 4.334), (-0.168, 2.113, 4.231), (0.1102, 2.122, 4.276), (0.07739, 1.971, 4.512), (-0.2008, 1.962, 4.467), (-0.1888, 2.321, 4.372), (0.07242, 2.33, 4.414), (0.04163, 2.188, 4.636), (-0.2196, 2.179, 4.594), (0.126, 2.632, 4.669), (0.1763, 2.394, 4.669), (0.01678, 2.373, 4.88), (-0.03539, 2.598, 4.88), (0.2945, 2.666, 4.797), (0.3441, 2.431, 4.797), (0.205, 2.401, 4.991), (0.1555, 2.637, 4.991), (0.4587, 2.699, 4.922), (0.5075, 2.467, 4.922), (0.3705, 2.438, 5.113), (0.3217, 2.67, 5.113), (0.6201, 2.731, 5.044), (0.6682, 2.502, 5.044), (0.5332, 2.474, 5.233), (0.4851, 2.703, 5.233), (0.7794, 2.763, 5.165), (0.8268, 2.538, 5.165), (0.6939, 2.51, 5.351), (0.6465, 2.735, 5.351), (0.9372, 2.794, 5.285), (0.9839, 2.572, 5.285), (0.8529, 2.545, 5.468), (0.8062, 2.767, 5.468), (-0.09909, 2.199, 4.758), (-0.3183, 2.315, 4.758), (-0.228, 2.46, 4.894), (-0.1581, 2.087, 4.951), (-0.3773, 2.204, 4.951), (-0.2799, 2.387, 5.087), (-0.06069, 2.271, 5.087), (-0.2172, 1.976, 5.145), (-0.4364, 2.092, 5.145), (-0.3389, 2.276, 5.28), (-0.1197, 2.16, 5.28), (-0.2763, 1.865, 5.338), (-0.4954, 1.981, 5.338), (-0.398, 2.165, 5.474), (-0.1788, 2.048, 5.474), (-0.3353, 1.753, 5.532), (-0.5545, 1.87, 5.532), (-0.457, 2.053, 5.667), (-0.2379, 1.937, 5.667), (-0.3642, 2.556, 4.731), (-0.1847, 2.727, 4.731), (-0.4732, 2.67, 4.912), (-0.2937, 2.842, 4.912), (-0.1647, 2.707, 5.075), (-0.3442, 2.535, 5.075), (-0.5823, 2.785, 5.093), (-0.4027, 2.956, 5.093), (-0.2738, 2.821, 5.256), (-0.4533, 2.65, 5.256), (-0.6913, 2.899, 5.273), (-0.5118, 3.07, 5.273), (-0.3828, 2.935, 5.437), (-0.5623, 2.764, 5.437), (-0.8003, 3.013, 5.454), (-0.6208, 3.185, 5.454), (-0.4918, 3.049, 5.617), (-0.6714, 2.878, 5.617), (-0.9094, 3.128, 5.635), (-0.7299, 3.299, 5.635), (-0.6009, 3.164, 5.798), (-0.7804, 2.992, 5.798), (1.006, -0.8926, 3.91), (0.8232, -0.948, 4.258), (0.6856, -0.8023, 4.209), (0.893, -0.5031, 4.006), (1.147, -0.6744, 4.006), (1.091, -0.7582, 4.295), (0.8366, -0.5869, 4.295), (1.037, -0.2971, 4.099), (1.284, -0.4631, 4.099), (1.229, -0.5442, 4.379), (0.9828, -0.3783, 4.379), (-1.827, -0.8248, 4.245), (-1.814, -0.581, 4.237), (-1.747, -0.5951, 4.436), (-1.774, -0.7854, 4.439), (-2.052, -0.7489, 4.303), (-2.008, -0.5381, 4.303), (-1.939, -0.5525, 4.507), (-1.983, -0.7634, 4.507), (-2.252, -0.7095, 4.371), (-2.207, -0.4939, 4.371), (-2.136, -0.5087, 4.579), (-2.182, -0.7242, 4.579), (-2.456, -0.6692, 4.44), (-2.41, -0.4489, 4.44), (-2.338, -0.464, 4.653), (-2.384, -0.6843, 4.653), (-1.439, -0.8863, 4.289), (-1.618, -0.9582, 4.271), (-1.684, -0.8607, 4.468), (-1.486, -0.7761, 4.468), (-1.362, -1.053, 4.406), (-1.57, -1.142, 4.406), (-1.62, -1.026, 4.594), (-1.412, -0.9376, 4.594), (-1.281, -1.229, 4.528), (-1.499, -1.322, 4.528), (-1.551, -1.201, 4.726), (-1.333, -1.108, 4.726), (-1.559, -0.8524, 4.443), (-1.656, -1.094, 4.333), (-1.862, -1.008, 4.333), (-1.821, -0.9108, 4.531), (-1.615, -0.9973, 4.531), (-1.716, -1.25, 4.417), (-1.931, -1.16, 4.417), (-1.889, -1.059, 4.623), (-1.674, -1.149, 4.623), (-1.664, 1.189, 4.333), (-1.812, 1.383, 4.333), (-1.542, 1.282, 4.523), (-1.797, 1.087, 4.469), (-1.945, 1.281, 4.469), (-1.824, 1.374, 4.659), (-1.675, 1.18, 4.659), (-1.931, 0.9852, 4.604), (-2.079, 1.179, 4.604), (-1.957, 1.272, 4.794), (-1.809, 1.078, 4.794), (-2.064, 0.8832, 4.74), (-2.212, 1.077, 4.74), (-2.09, 1.17, 4.93), (-1.942, 0.9763, 4.93), (-0.036, -0.7583, 4.743), (0.0507, -0.5428, 4.873), (0.2365, -0.6907, 4.994), (0.1498, -0.9063, 4.864), (-0.1869, -0.8041, 4.918), (-0.1001, -0.5884, 5.049), (0.08584, -0.7364, 5.17), (-0.0009463, -0.9522, 5.039), (-0.338, -0.8499, 5.094), (-0.2511, -0.634, 5.225), (-0.06497, -0.7822, 5.346), (-0.1518, -0.9982, 5.215), (-0.4892, -0.8958, 5.27), (-0.4022, -0.6796, 5.401), (-0.2159, -0.828, 5.522), (-0.3029, -1.044, 5.391), (-0.2184, -0.8258, 5.722), (-0.2607, -1.078, 5.722), (-0.4646, -1.044, 5.873), (-0.3703, -0.801, 5.85), (-0.08679, -0.8528, 5.914), (-0.1275, -1.096, 5.914), (-0.3236, -1.063, 6.059), (-0.2829, -0.8199, 6.059), (0.03682, -0.8781, 6.094), (-0.00236, -1.112, 6.094), (-0.1912, -1.08, 6.234), (-0.152, -0.8465, 6.234), (0.1555, -0.9025, 6.268), (0.1178, -1.128, 6.268), (-0.06406, -1.097, 6.402), (-0.02632, -0.872, 6.402), (0.2706, -0.9261, 6.436), (0.2343, -1.143, 6.436), (0.05925, -1.114, 6.565), (0.09558, -0.8967, 6.565), (0.383, -0.9491, 6.599), (0.348, -1.158, 6.599), (0.1796, -1.129, 6.724), (0.2146, -0.9209, 6.724), (-0.8199, -0.9586, 5.616), (-0.7562, -0.7107, 5.616), (-0.5895, -0.7265, 5.828), (-0.681, -0.9943, 5.828), (-0.9966, -0.9082, 5.747), (-0.9353, -0.6697, 5.747), (-0.8017, -0.7041, 5.951), (-0.8629, -0.9426, 5.951), (-1.163, -0.8609, 5.869), (-1.104, -0.6312, 5.869), (-0.9748, -0.6643, 6.065), (-1.034, -0.8939, 6.065), (-1.322, -0.8154, 5.986), (-1.265, -0.5943, 5.986), (-1.141, -0.6261, 6.175), (-1.198, -0.8472, 6.175), (-1.476, -0.7713, 6.1), (-1.422, -0.5584, 6.1), (-1.302, -0.5891, 6.282), (-1.357, -0.802, 6.282), (-1.627, -0.7282, 6.211), (-1.575, -0.5234, 6.211), (-1.46, -0.5529, 6.386), (-1.512, -0.7577, 6.386), (-0.5076, -0.5793, 5.601), (-0.264, -0.6831, 5.601), (-0.4195, -0.3762, 5.738), (-0.1784, -0.479, 5.738), (-0.2322, -0.605, 5.962), (-0.4732, -0.5022, 5.962), (-0.3328, -0.1762, 5.874), (-0.09415, -0.278, 5.874), (-0.1473, -0.4027, 6.095), (-0.386, -0.3009, 6.095), (-0.247, 0.02174, 6.007), (-0.01071, -0.07901, 6.007), (-0.06336, -0.2025, 6.226), (-0.2996, -0.1017, 6.226), (-0.1618, 0.2182, 6.14), (0.07211, 0.1185, 6.14), (0.01999, -0.003717, 6.357), (-0.2139, 0.09602, 6.357), (1.044, -0.9616, 4.057), (1.011, -1.277, 4.057), (0.7935, -1.268, 4.258), (1.256, -0.9886, 4.258), (1.224, -1.294, 4.258), (1.018, -1.273, 4.486), (1.05, -0.9672, 4.486), (1.461, -1.015, 4.453), (1.43, -1.311, 4.453), (1.231, -1.29, 4.673), (1.262, -0.994, 4.673), (0.3691, -1.0, 4.071), (0.5799, -0.773, 4.071), (0.5159, -1.172, 4.245), (0.27, -0.898, 4.258), (0.4704, -0.6819, 4.258), (0.6382, -0.8375, 4.444), (0.4378, -1.054, 4.444), (0.1756, -0.8006, 4.437), (0.3661, -0.5951, 4.437), (0.5257, -0.7431, 4.613), (0.3352, -0.9486, 4.613), (0.7399, -1.424, 3.942), (0.438, -1.321, 3.942), (0.6678, -1.624, 4.06), (0.3734, -1.524, 4.06), (0.4204, -1.386, 4.335), (0.7148, -1.485, 4.335), (0.5975, -1.819, 4.176), (0.3105, -1.722, 4.176), (0.3563, -1.587, 4.443), (0.6433, -1.684, 4.443), (0.4397, -2.741, 4.861), (0.3386, -2.777, 5.098), (0.2499, -2.532, 5.098), (0.5536, -2.423, 4.959), (0.6416, -2.667, 4.959), (0.5414, -2.703, 5.195), (0.4534, -2.46, 5.195), (0.7536, -2.352, 5.056), (0.8408, -2.593, 5.056), (0.7415, -2.629, 5.29), (0.6543, -2.388, 5.29), (0.9519, -2.282, 5.152), (1.038, -2.521, 5.152), (0.9399, -2.557, 5.384), (0.8534, -2.317, 5.384), (1.149, -2.212, 5.248), (1.235, -2.449, 5.248), (1.137, -2.484, 5.478), (1.051, -2.247, 5.478), (0.1291, 0.6082, 3.155), (0.08076, 0.3663, 3.482), (-0.2099, 0.9447, 3.368), (0.1692, 0.869, 3.368), (0.1236, 0.641, 3.677), (-0.2554, 0.7167, 3.677), (-0.1502, 1.187, 3.569), (0.207, 1.115, 3.569), (0.1641, 0.9006, 3.86), (-0.1931, 0.9719, 3.86), (0.4832, 1.093, 4.1), (0.6601, 0.9309, 4.1), (0.5394, 0.7994, 4.26), (0.3624, 0.9618, 4.26), (0.5779, 1.199, 4.255), (0.7568, 1.034, 4.255), (0.6348, 0.9013, 4.418), (0.4558, 1.066, 4.418), (0.6744, 1.306, 4.413), (0.8553, 1.14, 4.413), (0.7319, 1.005, 4.577), (0.5509, 1.171, 4.577), (0.772, 1.414, 4.573), (0.955, 1.246, 4.573), (0.8301, 1.11, 4.739), (0.6471, 1.278, 4.739), (0.8705, 1.523, 4.735), (1.056, 1.354, 4.735), (0.9293, 1.216, 4.903), (0.7442, 1.386, 4.903), (1.8, 1.27, 5.983), (1.693, 1.041, 5.945), (1.467, 1.134, 6.022), (1.574, 1.363, 6.059), (1.847, 1.215, 6.187), (1.74, 0.9855, 6.149), (1.513, 1.079, 6.226), (1.621, 1.308, 6.264), (1.894, 1.16, 6.391), (1.786, 0.93, 6.354), (1.56, 1.023, 6.431), (1.667, 1.253, 6.468), (0.7794, 1.292, 5.034), (0.7183, 1.541, 5.034), (0.9158, 1.614, 5.214), (0.9589, 1.341, 5.225), (0.6034, 1.248, 5.187), (0.5418, 1.498, 5.187), (0.7043, 1.538, 5.383), (0.7659, 1.288, 5.383), (0.4251, 1.203, 5.342), (0.3631, 1.456, 5.342), (0.5269, 1.496, 5.54), (0.589, 1.243, 5.54), (0.2454, 1.158, 5.499), (0.1828, 1.412, 5.499), (0.348, 1.453, 5.698), (0.4105, 1.198, 5.698), (0.06459, 1.112, 5.656), (0.00151, 1.369, 5.656), (0.1679, 1.41, 5.857), (0.231, 1.153, 5.857), (1.378, 2.419, 5.475), (1.619, 2.305, 5.496), (1.525, 2.141, 5.686), (1.284, 2.255, 5.664), (1.438, 2.582, 5.643), (1.682, 2.467, 5.665), (1.587, 2.301, 5.857), (1.343, 2.416, 5.835), (1.499, 2.746, 5.814), (1.745, 2.63, 5.836), (1.649, 2.463, 6.029), (1.402, 2.579, 6.007), (-0.002709, 0.6592, 3.283), (0.2691, 0.4097, 3.283), (0.1434, 0.7825, 3.53), (0.3795, 0.5658, 3.53), (0.2184, 0.3903, 3.745), (-0.01766, 0.607, 3.745), (0.2729, 0.8918, 3.749), (0.4773, 0.7042, 3.749), (0.3379, 0.5523, 3.935), (0.1335, 0.7399, 3.935), (1.018, 1.756, 4.976), (1.238, 1.622, 4.976), (1.171, 1.513, 5.199), (1.116, 1.919, 5.083), (1.337, 1.784, 5.083), (1.27, 1.673, 5.308), (1.049, 1.808, 5.308), (1.215, 2.083, 5.191), (1.438, 1.946, 5.191), (1.371, 1.835, 5.419), (1.147, 1.972, 5.419), (1.255, 1.518, 5.067), (1.166, 1.28, 5.067), (1.067, 1.589, 5.222), (1.373, 1.474, 5.23), (1.283, 1.235, 5.23), (1.094, 1.306, 5.385), (1.184, 1.545, 5.385), (1.491, 1.43, 5.394), (1.401, 1.191, 5.394), (1.212, 1.262, 5.549), (1.302, 1.501, 5.549), (1.609, 1.385, 5.557), (1.519, 1.146, 5.557), (1.329, 1.218, 5.713), (1.419, 1.457, 5.713), (0.3841, -2.863, 5.023), (0.1656, -3.002, 5.023), (0.096, -2.836, 5.163), (0.2705, -2.684, 5.173), (0.6856, -0.8023, 4.209), (0.8232, -0.948, 4.258), (1.006, -0.8926, 3.91), (0.6899, -0.7013, 3.932), (-1.486, -0.7761, 4.468), (-1.684, -0.8607, 4.468), (-1.618, -0.9582, 4.271), (-1.439, -0.8863, 4.289), (-1.559, -0.8524, 4.443), (-1.774, -0.7854, 4.439), (-1.827, -0.8248, 4.245), (-1.618, -0.9582, 4.271), (0.5159, -1.172, 4.245), (0.8232, -0.948, 4.258), (0.5799, -0.773, 4.071), (0.3691, -1.0, 4.071), (0.2499, -2.532, 5.098), (0.3386, -2.777, 5.098), (0.4397, -2.741, 4.861), (0.3501, -2.498, 4.875), (-0.237, 0.4805, 3.514), (0.08076, 0.3663, 3.482), (0.1291, 0.6082, 3.155), (-0.3433, 0.6965, 3.168), (-0.237, 0.4805, 3.514), (0.1247, 0.1515, 3.502), (0.2691, 0.4097, 3.283), (-0.002709, 0.6592, 3.283), (0.9158, 1.614, 5.214), (1.171, 1.513, 5.199), (1.238, 1.622, 4.976), (1.018, 1.756, 4.976), (1.067, 1.589, 5.222), (0.9589, 1.341, 5.225), (1.166, 1.28, 5.067), (1.255, 1.518, 5.067)], [(855, 720)], [(187, 188, 184, 183), (175, 679, 524), (178, 199, 177), (186, 183, 179, 182), (185, 186, 182, 181), (184, 185, 181, 180), (183, 184, 180, 179), (182, 179, 176, 162), (157, 161, 158), (181, 182, 162, 178), (180, 181, 178, 177), (162, 163, 178), (163, 201, 178), (179, 180, 177, 176), (175, 172, 168, 171), (174, 175, 171, 170), (200, 156, 159), (157, 160, 161), (679, 175, 174), (200, 718, 156), (718, 793, 156), (173, 174, 170, 169), (172, 173, 169, 168), (524, 679, 174), (171, 168, 164, 167), (170, 171, 167, 166), (719, 201, 163), (792, 200, 201), (854, 858, 859, 792), (792, 718, 200), (792, 793, 718), (792, 719, 793), (169, 170, 166, 165), (168, 169, 165, 164), (523, 667, 524), (167, 164, 160, 163), (166, 167, 163, 162), (522, 172, 175), (165, 166, 162, 161), (164, 165, 161, 160), (159, 156, 152, 155), (689, 690, 173), (158, 159, 155, 154), (157, 158, 154, 153), (680, 678, 690), (156, 157, 153, 152), (155, 152, 148, 151), (154, 155, 151, 150), (153, 154, 150, 149), (669, 689, 668), (152, 153, 149, 148), (151, 148, 4, 7), (150, 151, 7, 6), (551, 561, 552), (149, 150, 6, 5), (148, 149, 5, 4), (7, 4, 144, 147), (6, 7, 147, 146), (533, 534, 196), (5, 6, 146, 145), (482, 483, 500), (4, 5, 145, 144), (147, 144, 140, 143), (146, 147, 143, 142), (145, 146, 142, 141), (144, 145, 141, 140), (143, 140, 0, 3), (142, 143, 3, 2), (141, 142, 2, 1), (140, 141, 1, 0), (127, 126, 125, 124), (343, 366, 367), (572, 248, 249), (123, 122, 121, 120), (119, 118, 117, 116), (344, 343, 367), (368, 344, 367), (95, 94, 93, 92), (91, 90, 89, 88), (221, 572, 570), (87, 86, 85, 84), (63, 62, 61, 60), (501, 453, 500), (59, 58, 57, 56), (603, 628, 625), (342, 366, 343), (407, 369, 366), (342, 407, 366), (700, 408, 369), (55, 54, 53, 52), (51, 50, 49, 48), (408, 345, 701), (47, 46, 45, 44), (43, 42, 41, 40), (699, 342, 345), (39, 38, 37, 36), (35, 34, 33, 32), (406, 699, 700), (459, 460, 483), (31, 30, 29, 28), (23, 22, 21, 20), (600, 625, 597), (457, 453, 501), (460, 457, 501), (19, 18, 17, 16), (15, 14, 13, 12), (457, 454, 453), (456, 481, 482), (813, 867, 866, 814), (814, 866, 865, 763), (481, 455, 459), (455, 458, 459), (456, 455, 481), (763, 865, 864, 804), (815, 861, 860, 762), (762, 860, 863, 802), (200, 159, 177, 199), (689, 173, 172, 668), (802, 863, 862, 803), (792, 859, 856, 719), (719, 856, 857, 853), (853, 857, 858, 854), (719, 853, 852, 201), (700, 849, 848, 408), (744, 747, 761), (408, 848, 851, 345), (345, 851, 850, 699), (678, 847, 846, 174), (174, 846, 845, 524), (524, 845, 844, 680), (533, 842, 841, 536), (536, 841, 840, 551), (551, 840, 843, 550), (550, 838, 837, 551), (793, 160, 157, 156), (159, 158, 176, 177), (551, 837, 836, 561), (561, 836, 839, 549), (667, 833, 832, 524), (524, 832, 835, 175), (175, 835, 834, 522), (406, 828, 829, 407), (407, 829, 830, 369), (369, 830, 831, 700), (814, 746, 745), (700, 831, 828, 406), (0, 1, 2, 3), (602, 603, 625, 600), (161, 162, 176, 158), (219, 218, 246, 247), (220, 219, 247, 248), (626, 598, 597, 625), (793, 719, 163, 160), (803, 745, 744, 802), (690, 678, 174, 173), (549, 839, 838, 550), (572, 221, 220, 248), (699, 850, 849, 700), (669, 523, 524, 680), (533, 196, 195, 550), (668, 172, 522, 667), (456, 482, 500, 453), (802, 744, 761, 762), (535, 552, 198, 197), (699, 406, 407, 342), (813, 814, 745, 803), (746, 814, 763, 760), (534, 535, 197, 196), (599, 601, 602, 600), (604, 627, 628, 603), (803, 862, 861, 815), (221, 570, 571, 218), (804, 864, 867, 813), (701, 345, 344, 368), (458, 455, 454, 457), (11, 10, 9, 8), (522, 834, 833, 667), (549, 550, 195, 198), (649, 650, 599, 598), (536, 551, 552, 535), (680, 844, 847, 678), (408, 701, 368, 369), (804, 815, 762, 763), (649, 598, 626, 627), (550, 843, 842, 533), (549, 198, 552, 561), (746, 760, 761, 747), (804, 813, 803, 815), (604, 601, 599, 650), (218, 571, 249, 246), (188, 189, 185, 184), (189, 190, 186, 185), (190, 187, 183, 186), (191, 192, 188, 187), (192, 193, 189, 188), (193, 194, 190, 189), (194, 191, 187, 190), (195, 196, 192, 191), (196, 197, 193, 192), (197, 198, 194, 193), (198, 195, 191, 194), (202, 203, 200, 199), (203, 204, 201, 200), (204, 205, 178, 201), (205, 202, 199, 178), (206, 207, 203, 202), (207, 208, 204, 203), (208, 209, 205, 204), (209, 206, 202, 205), (210, 211, 207, 206), (211, 212, 208, 207), (212, 213, 209, 208), (213, 210, 206, 209), (214, 215, 211, 210), (215, 216, 212, 211), (216, 217, 213, 212), (217, 214, 210, 213), (218, 219, 215, 214), (219, 220, 216, 215), (220, 221, 217, 216), (221, 218, 214, 217), (222, 223, 81, 80), (223, 224, 82, 81), (224, 225, 83, 82), (225, 222, 80, 83), (226, 227, 223, 222), (227, 228, 224, 223), (228, 229, 225, 224), (229, 226, 222, 225), (230, 231, 227, 226), (231, 232, 228, 227), (232, 233, 229, 228), (233, 230, 226, 229), (234, 235, 231, 230), (235, 236, 232, 231), (236, 237, 233, 232), (237, 234, 230, 233), (238, 239, 235, 234), (239, 240, 236, 235), (240, 241, 237, 236), (241, 238, 234, 237), (242, 243, 239, 238), (243, 244, 240, 239), (244, 245, 241, 240), (245, 242, 238, 241), (8, 9, 243, 242), (9, 10, 244, 243), (10, 11, 245, 244), (11, 8, 242, 245), (250, 251, 247, 246), (251, 252, 248, 247), (252, 253, 249, 248), (253, 250, 246, 249), (254, 255, 251, 250), (255, 256, 252, 251), (256, 257, 253, 252), (257, 254, 250, 253), (258, 259, 255, 254), (259, 260, 256, 255), (260, 261, 257, 256), (261, 258, 254, 257), (262, 263, 259, 258), (263, 264, 260, 259), (264, 265, 261, 260), (265, 262, 258, 261), (266, 267, 263, 262), (267, 268, 264, 263), (268, 269, 265, 264), (269, 266, 262, 265), (270, 271, 267, 266), (271, 272, 268, 267), (272, 273, 269, 268), (273, 270, 266, 269), (12, 13, 271, 270), (13, 14, 272, 271), (14, 15, 273, 272), (15, 12, 270, 273), (274, 275, 77, 76), (275, 276, 78, 77), (276, 277, 79, 78), (277, 274, 76, 79), (278, 279, 275, 274), (279, 280, 276, 275), (280, 281, 277, 276), (281, 278, 274, 277), (282, 283, 279, 278), (283, 284, 280, 279), (284, 285, 281, 280), (285, 282, 278, 281), (16, 17, 283, 282), (17, 18, 284, 283), (18, 19, 285, 284), (19, 16, 282, 285), (286, 287, 69, 68), (287, 288, 70, 69), (288, 289, 71, 70), (289, 286, 68, 71), (290, 291, 287, 286), (291, 292, 288, 287), (292, 293, 289, 288), (293, 290, 286, 289), (294, 295, 291, 290), (295, 296, 292, 291), (296, 297, 293, 292), (297, 294, 290, 293), (298, 299, 295, 294), (299, 300, 296, 295), (300, 301, 297, 296), (301, 298, 294, 297), (302, 303, 299, 298), (303, 304, 300, 299), (304, 305, 301, 300), (305, 302, 298, 301), (20, 21, 303, 302), (21, 22, 304, 303), (22, 23, 305, 304), (23, 20, 302, 305), (306, 307, 73, 72), (307, 308, 74, 73), (308, 309, 75, 74), (309, 306, 72, 75), (310, 311, 307, 306), (311, 312, 308, 307), (312, 313, 309, 308), (313, 310, 306, 309), (314, 315, 311, 310), (315, 316, 312, 311), (316, 317, 313, 312), (317, 314, 310, 313), (24, 25, 315, 314), (25, 26, 316, 315), (26, 27, 317, 316), (27, 24, 314, 317), (318, 319, 97, 96), (319, 320, 98, 97), (320, 321, 99, 98), (321, 318, 96, 99), (322, 323, 319, 318), (323, 324, 320, 319), (324, 325, 321, 320), (325, 322, 318, 321), (326, 327, 323, 322), (327, 328, 324, 323), (328, 329, 325, 324), (329, 326, 322, 325), (330, 331, 327, 326), (331, 332, 328, 327), (332, 333, 329, 328), (333, 330, 326, 329), (28, 29, 331, 330), (29, 30, 332, 331), (30, 31, 333, 332), (31, 28, 330, 333), (334, 335, 105, 104), (335, 336, 106, 105), (336, 337, 107, 106), (337, 334, 104, 107), (338, 339, 335, 334), (339, 340, 336, 335), (340, 341, 337, 336), (341, 338, 334, 337), (342, 343, 339, 338), (343, 344, 340, 339), (344, 345, 341, 340), (345, 342, 338, 341), (346, 347, 65, 64), (347, 348, 66, 65), (348, 349, 67, 66), (349, 346, 64, 67), (350, 351, 347, 346), (351, 352, 348, 347), (352, 353, 349, 348), (353, 350, 346, 349), (354, 355, 351, 350), (355, 356, 352, 351), (356, 357, 353, 352), (357, 354, 350, 353), (358, 359, 355, 354), (359, 360, 356, 355), (360, 361, 357, 356), (361, 358, 354, 357), (362, 363, 359, 358), (363, 364, 360, 359), (364, 365, 361, 360), (365, 362, 358, 361), (32, 33, 363, 362), (33, 34, 364, 363), (34, 35, 365, 364), (35, 32, 362, 365), (370, 371, 367, 366), (371, 372, 368, 367), (372, 373, 369, 368), (373, 370, 366, 369), (374, 375, 371, 370), (375, 376, 372, 371), (376, 377, 373, 372), (377, 374, 370, 373), (378, 379, 375, 374), (379, 380, 376, 375), (380, 381, 377, 376), (381, 378, 374, 377), (382, 383, 379, 378), (383, 384, 380, 379), (384, 385, 381, 380), (385, 382, 378, 381), (386, 387, 383, 382), (387, 388, 384, 383), (388, 389, 385, 384), (389, 386, 382, 385), (36, 37, 387, 386), (37, 38, 388, 387), (38, 39, 389, 388), (39, 36, 386, 389), (390, 391, 109, 108), (391, 392, 110, 109), (392, 393, 111, 110), (393, 390, 108, 111), (394, 395, 391, 390), (395, 396, 392, 391), (396, 397, 393, 392), (397, 394, 390, 393), (398, 399, 395, 394), (399, 400, 396, 395), (400, 401, 397, 396), (401, 398, 394, 397), (402, 403, 399, 398), (403, 404, 400, 399), (404, 405, 401, 400), (405, 402, 398, 401), (40, 41, 403, 402), (41, 42, 404, 403), (42, 43, 405, 404), (43, 40, 402, 405), (409, 410, 829, 828), (410, 411, 830, 829), (411, 412, 831, 830), (412, 409, 828, 831), (413, 414, 410, 409), (414, 415, 411, 410), (415, 416, 412, 411), (416, 413, 409, 412), (417, 418, 414, 413), (418, 419, 415, 414), (419, 420, 416, 415), (420, 417, 413, 416), (421, 422, 418, 417), (422, 423, 419, 418), (423, 424, 420, 419), (424, 421, 417, 420), (425, 426, 422, 421), (426, 427, 423, 422), (427, 428, 424, 423), (428, 425, 421, 424), (44, 45, 426, 425), (45, 46, 427, 426), (46, 47, 428, 427), (47, 44, 425, 428), (429, 430, 25, 24), (430, 431, 26, 25), (431, 432, 27, 26), (432, 429, 24, 27), (433, 434, 430, 429), (434, 435, 431, 430), (435, 436, 432, 431), (436, 433, 429, 432), (437, 438, 434, 433), (438, 439, 435, 434), (439, 440, 436, 435), (440, 437, 433, 436), (48, 49, 438, 437), (49, 50, 439, 438), (50, 51, 440, 439), (51, 48, 437, 440), (441, 442, 113, 112), (442, 443, 114, 113), (443, 444, 115, 114), (444, 441, 112, 115), (445, 446, 442, 441), (446, 447, 443, 442), (447, 448, 444, 443), (448, 445, 441, 444), (449, 450, 446, 445), (450, 451, 447, 446), (451, 452, 448, 447), (452, 449, 445, 448), (453, 454, 450, 449), (454, 455, 451, 450), (455, 456, 452, 451), (456, 453, 449, 452), (461, 462, 458, 457), (462, 463, 459, 458), (463, 464, 460, 459), (464, 461, 457, 460), (465, 466, 462, 461), (466, 467, 463, 462), (467, 468, 464, 463), (468, 465, 461, 464), (469, 470, 466, 465), (470, 471, 467, 466), (471, 472, 468, 467), (472, 469, 465, 468), (473, 474, 470, 469), (474, 475, 471, 470), (475, 476, 472, 471), (476, 473, 469, 472), (477, 478, 474, 473), (478, 479, 475, 474), (479, 480, 476, 475), (480, 477, 473, 476), (52, 53, 478, 477), (53, 54, 479, 478), (54, 55, 480, 479), (55, 52, 477, 480), (484, 485, 482, 481), (485, 486, 483, 482), (486, 487, 459, 483), (487, 484, 481, 459), (488, 489, 485, 484), (489, 490, 486, 485), (490, 491, 487, 486), (491, 488, 484, 487), (492, 493, 489, 488), (493, 494, 490, 489), (494, 495, 491, 490), (495, 492, 488, 491), (496, 497, 493, 492), (497, 498, 494, 493), (498, 499, 495, 494), (499, 496, 492, 495), (56, 57, 497, 496), (57, 58, 498, 497), (58, 59, 499, 498), (59, 56, 496, 499), (502, 503, 501, 500), (503, 504, 460, 501), (504, 505, 483, 460), (505, 502, 500, 483), (506, 507, 503, 502), (507, 508, 504, 503), (508, 509, 505, 504), (509, 506, 502, 505), (510, 511, 507, 506), (511, 512, 508, 507), (512, 513, 509, 508), (513, 510, 506, 509), (514, 515, 511, 510), (515, 516, 512, 511), (516, 517, 513, 512), (517, 514, 510, 513), (518, 519, 515, 514), (519, 520, 516, 515), (520, 521, 517, 516), (521, 518, 514, 517), (60, 61, 519, 518), (61, 62, 520, 519), (62, 63, 521, 520), (63, 60, 518, 521), (525, 526, 834, 835), (526, 527, 833, 834), (527, 528, 832, 833), (528, 525, 835, 832), (529, 530, 526, 525), (530, 531, 527, 526), (531, 532, 528, 527), (532, 529, 525, 528), (64, 65, 530, 529), (65, 66, 531, 530), (66, 67, 532, 531), (67, 64, 529, 532), (537, 538, 534, 533), (538, 539, 535, 534), (539, 540, 536, 535), (540, 537, 533, 536), (541, 542, 538, 537), (542, 543, 539, 538), (543, 544, 540, 539), (544, 541, 537, 540), (545, 546, 542, 541), (546, 547, 543, 542), (547, 548, 544, 543), (548, 545, 541, 544), (68, 69, 546, 545), (69, 70, 547, 546), (70, 71, 548, 547), (71, 68, 545, 548), (553, 554, 838, 839), (554, 555, 837, 838), (555, 556, 836, 837), (556, 553, 839, 836), (557, 558, 554, 553), (558, 559, 555, 554), (559, 560, 556, 555), (560, 557, 553, 556), (72, 73, 558, 557), (73, 74, 559, 558), (74, 75, 560, 559), (75, 72, 557, 560), (562, 563, 842, 843), (563, 564, 841, 842), (564, 565, 840, 841), (565, 562, 843, 840), (566, 567, 563, 562), (567, 568, 564, 563), (568, 569, 565, 564), (569, 566, 562, 565), (76, 77, 567, 566), (77, 78, 568, 567), (78, 79, 569, 568), (79, 76, 566, 569), (573, 574, 571, 570), (574, 575, 249, 571), (575, 576, 572, 249), (576, 573, 570, 572), (577, 578, 574, 573), (578, 579, 575, 574), (579, 580, 576, 575), (580, 577, 573, 576), (581, 582, 578, 577), (582, 583, 579, 578), (583, 584, 580, 579), (584, 581, 577, 580), (80, 81, 582, 581), (81, 82, 583, 582), (82, 83, 584, 583), (83, 80, 581, 584), (585, 586, 101, 100), (586, 587, 102, 101), (587, 588, 103, 102), (588, 585, 100, 103), (589, 590, 586, 585), (590, 591, 587, 586), (591, 592, 588, 587), (592, 589, 585, 588), (593, 594, 590, 589), (594, 595, 591, 590), (595, 596, 592, 591), (596, 593, 589, 592), (597, 598, 594, 593), (598, 599, 595, 594), (599, 600, 596, 595), (600, 597, 593, 596), (605, 606, 602, 601), (606, 607, 603, 602), (607, 608, 604, 603), (608, 605, 601, 604), (609, 610, 606, 605), (610, 611, 607, 606), (611, 612, 608, 607), (612, 609, 605, 608), (613, 614, 610, 609), (614, 615, 611, 610), (615, 616, 612, 611), (616, 613, 609, 612), (617, 618, 614, 613), (618, 619, 615, 614), (619, 620, 616, 615), (620, 617, 613, 616), (621, 622, 618, 617), (622, 623, 619, 618), (623, 624, 620, 619), (624, 621, 617, 620), (84, 85, 622, 621), (85, 86, 623, 622), (86, 87, 624, 623), (87, 84, 621, 624), (629, 630, 626, 625), (630, 631, 627, 626), (631, 632, 628, 627), (632, 629, 625, 628), (633, 634, 630, 629), (634, 635, 631, 630), (635, 636, 632, 631), (636, 633, 629, 632), (637, 638, 634, 633), (638, 639, 635, 634), (639, 640, 636, 635), (640, 637, 633, 636), (641, 642, 638, 637), (642, 643, 639, 638), (643, 644, 640, 639), (644, 641, 637, 640), (645, 646, 642, 641), (646, 647, 643, 642), (647, 648, 644, 643), (648, 645, 641, 644), (88, 89, 646, 645), (89, 90, 647, 646), (90, 91, 648, 647), (91, 88, 645, 648), (651, 652, 650, 649), (652, 653, 604, 650), (653, 654, 627, 604), (654, 651, 649, 627), (655, 656, 652, 651), (656, 657, 653, 652), (657, 658, 654, 653), (658, 655, 651, 654), (659, 660, 656, 655), (660, 661, 657, 656), (661, 662, 658, 657), (662, 659, 655, 658), (663, 664, 660, 659), (664, 665, 661, 660), (665, 666, 662, 661), (666, 663, 659, 662), (92, 93, 664, 663), (93, 94, 665, 664), (94, 95, 666, 665), (95, 92, 663, 666), (670, 671, 668, 667), (671, 672, 669, 668), (672, 673, 523, 669), (673, 670, 667, 523), (674, 675, 671, 670), (675, 676, 672, 671), (676, 677, 673, 672), (677, 674, 670, 673), (96, 97, 675, 674), (97, 98, 676, 675), (98, 99, 677, 676), (99, 96, 674, 677), (681, 682, 846, 847), (682, 683, 845, 846), (683, 684, 844, 845), (684, 681, 847, 844), (685, 686, 682, 681), (686, 687, 683, 682), (687, 688, 684, 683), (688, 685, 681, 684), (100, 101, 686, 685), (101, 102, 687, 686), (102, 103, 688, 687), (103, 100, 685, 688), (691, 692, 690, 689), (692, 693, 680, 690), (693, 694, 669, 680), (694, 691, 689, 669), (695, 696, 692, 691), (696, 697, 693, 692), (697, 698, 694, 693), (698, 695, 691, 694), (104, 105, 696, 695), (105, 106, 697, 696), (106, 107, 698, 697), (107, 104, 695, 698), (702, 703, 850, 851), (703, 704, 849, 850), (704, 705, 848, 849), (705, 702, 851, 848), (706, 707, 703, 702), (707, 708, 704, 703), (708, 709, 705, 704), (709, 706, 702, 705), (710, 711, 707, 706), (711, 712, 708, 707), (712, 713, 709, 708), (713, 710, 706, 709), (714, 715, 711, 710), (715, 716, 712, 711), (716, 717, 713, 712), (717, 714, 710, 713), (108, 109, 715, 714), (109, 110, 716, 715), (110, 111, 717, 716), (111, 108, 714, 717), (721, 722, 853, 854), (722, 723, 852, 853), (724, 725, 721, 720), (725, 726, 722, 721), (726, 727, 723, 722), (727, 724, 720, 723), (112, 113, 725, 724), (113, 114, 726, 725), (114, 115, 727, 726), (115, 112, 724, 727), (728, 729, 129, 128), (729, 730, 130, 129), (730, 731, 131, 130), (731, 728, 128, 131), (732, 733, 729, 728), (733, 734, 730, 729), (734, 735, 731, 730), (735, 732, 728, 731), (736, 737, 733, 732), (737, 738, 734, 733), (738, 739, 735, 734), (739, 736, 732, 735), (740, 741, 737, 736), (741, 742, 738, 737), (742, 743, 739, 738), (743, 740, 736, 739), (744, 745, 741, 740), (745, 746, 742, 741), (746, 747, 743, 742), (747, 744, 740, 743), (748, 749, 137, 136), (749, 750, 138, 137), (750, 751, 139, 138), (751, 748, 136, 139), (752, 753, 749, 748), (753, 754, 750, 749), (754, 755, 751, 750), (755, 752, 748, 751), (756, 757, 753, 752), (757, 758, 754, 753), (758, 759, 755, 754), (759, 756, 752, 755), (116, 117, 757, 756), (117, 118, 758, 757), (118, 119, 759, 758), (119, 116, 756, 759), (764, 765, 761, 760), (765, 766, 762, 761), (766, 767, 763, 762), (767, 764, 760, 763), (768, 769, 765, 764), (769, 770, 766, 765), (770, 771, 767, 766), (771, 768, 764, 767), (772, 773, 769, 768), (773, 774, 770, 769), (774, 775, 771, 770), (775, 772, 768, 771), (776, 777, 773, 772), (777, 778, 774, 773), (778, 779, 775, 774), (779, 776, 772, 775), (120, 121, 777, 776), (121, 122, 778, 777), (122, 123, 779, 778), (123, 120, 776, 779), (780, 781, 133, 132), (781, 782, 134, 133), (782, 783, 135, 134), (783, 780, 132, 135), (784, 785, 781, 780), (785, 786, 782, 781), (786, 787, 783, 782), (787, 784, 780, 783), (788, 789, 785, 784), (789, 790, 786, 785), (790, 791, 787, 786), (791, 788, 784, 787), (124, 125, 789, 788), (125, 126, 790, 789), (126, 127, 791, 790), (127, 124, 788, 791), (794, 795, 858, 859), (795, 796, 857, 858), (796, 797, 856, 857), (797, 794, 859, 856), (798, 799, 795, 794), (799, 800, 796, 795), (800, 801, 797, 796), (801, 798, 794, 797), (128, 129, 799, 798), (129, 130, 800, 799), (130, 131, 801, 800), (131, 128, 798, 801), (805, 806, 862, 863), (806, 807, 861, 862), (807, 808, 860, 861), (808, 805, 863, 860), (809, 810, 806, 805), (810, 811, 807, 806), (811, 812, 808, 807), (812, 809, 805, 808), (132, 133, 810, 809), (133, 134, 811, 810), (134, 135, 812, 811), (135, 132, 809, 812), (816, 817, 866, 867), (817, 818, 865, 866), (818, 819, 864, 865), (819, 816, 867, 864), (820, 821, 817, 816), (821, 822, 818, 817), (822, 823, 819, 818), (823, 820, 816, 819), (824, 825, 821, 820), (825, 826, 822, 821), (826, 827, 823, 822), (827, 824, 820, 823), (136, 137, 825, 824), (137, 138, 826, 825), (138, 139, 827, 826), (139, 136, 824, 827)])
me_cube_001.update()

# ---- objects
ob_sakura_tree = bpy.data.objects.new('sakura tree', me_sakura_tree)
ob_cylinder = bpy.data.objects.new('Cylinder', me_cylinder_001)
ob_cube = bpy.data.objects.new('Cube', me_cube_001)

# ---- transforms, parenting, visibility, modifiers, constraints
ob_sakura_tree.location = (-0.6111, -0.548, 2.157)
ob_sakura_tree.rotation_euler = (3.142, -0.0, 0.0)
ob_sakura_tree.scale = (7.468, 7.468, 7.468)
ob_cylinder.location = (0.0, 1.644, 0.0)
ob_cylinder.rotation_euler = (1.571, -0.0, 0.0)
ob_cylinder.scale = (0.1845, 0.1845, 0.2725)
ob_cube.location = (0.0, 0.0, 0.0)

# ---- collection membership
scene.collection.objects.link(ob_sakura_tree)
scene.collection.objects.link(ob_cylinder)
scene.collection.objects.link(ob_cube)

# ---- scene / render settings (as saved in the file)
scene.frame_start = 1; scene.frame_end = 250; scene.frame_set(1)
scene.render.engine = 'BLENDER_EEVEE_NEXT'
scene.cycles.sampling_pattern = 'TABULATED_SOBOL'
scene.cycles.use_light_tree = False
scene.view_settings.view_transform = 'Filmic'
bpy.context.view_layer.update()

# ---- added for rendering (the .blend has no active camera and no usable light): camera, sun
cam_auto = bpy.data.cameras.new('AutoCamera')
cam_auto.lens = 50.0
cam_auto.sensor_width = 36.0
cam_auto.clip_end = 1000.0
ob_auto_camera = bpy.data.objects.new('AutoCamera', cam_auto)
scene.collection.objects.link(ob_auto_camera)
ob_auto_camera.location = (12.7415, -16.4575, 14.0299)
ob_auto_camera.rotation_euler = (1.09748, -7.21219e-08, 0.694738)
scene.camera = ob_auto_camera
light_auto_sun = bpy.data.lights.new('AutoSun', 'SUN')
light_auto_sun.energy = 3.0
light_auto_sun.angle = 0.0523599
ob_auto_sun = bpy.data.objects.new('AutoSun', light_auto_sun)
scene.collection.objects.link(ob_auto_sun)
ob_auto_sun.rotation_euler = (0.872665, 0.174533, 0.523599)
bpy.context.view_layer.update()
